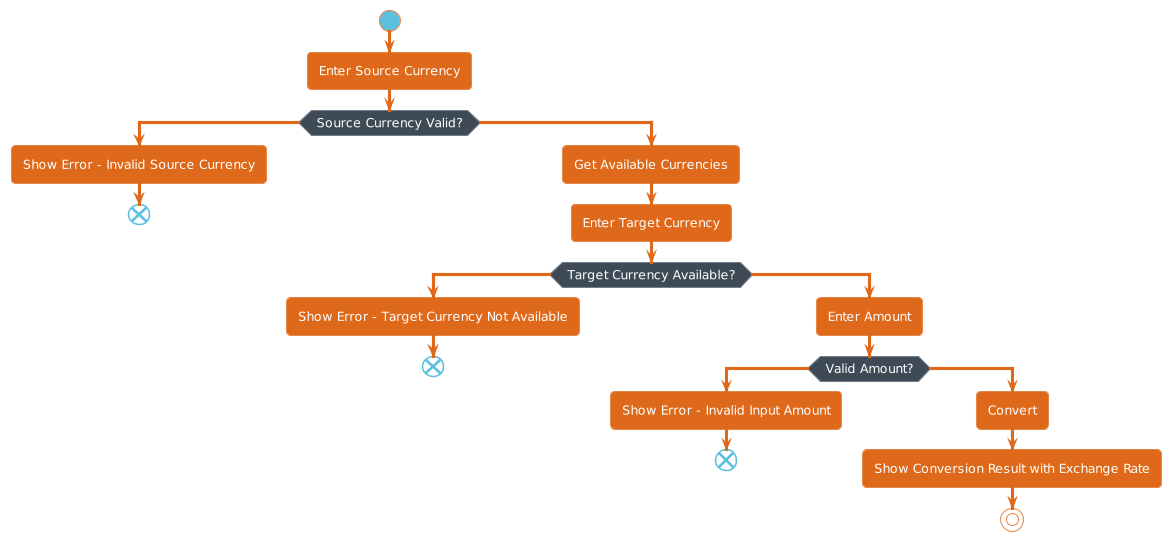

The diagram above was rendered by PlantUML. Its source (embedded in the PNG):
@startuml
!theme superhero

start
:Enter Source Currency;
if (Source Currency Valid?) then (No)
    :Show Error - Invalid Source Currency;
    end
else (Yes)
:Get Available Currencies;
:Enter Target Currency;
if (Target Currency Available?) then (No)
  :Show Error - Target Currency Not Available;
  end
else (Yes)
    :Enter Amount;
  if (Valid Amount?) then (No)
    :Show Error - Invalid Input Amount;
    end
  else (Yes)
    :Convert;
    :Show Conversion Result with Exchange Rate;
    stop
  endif
endif
@enduml